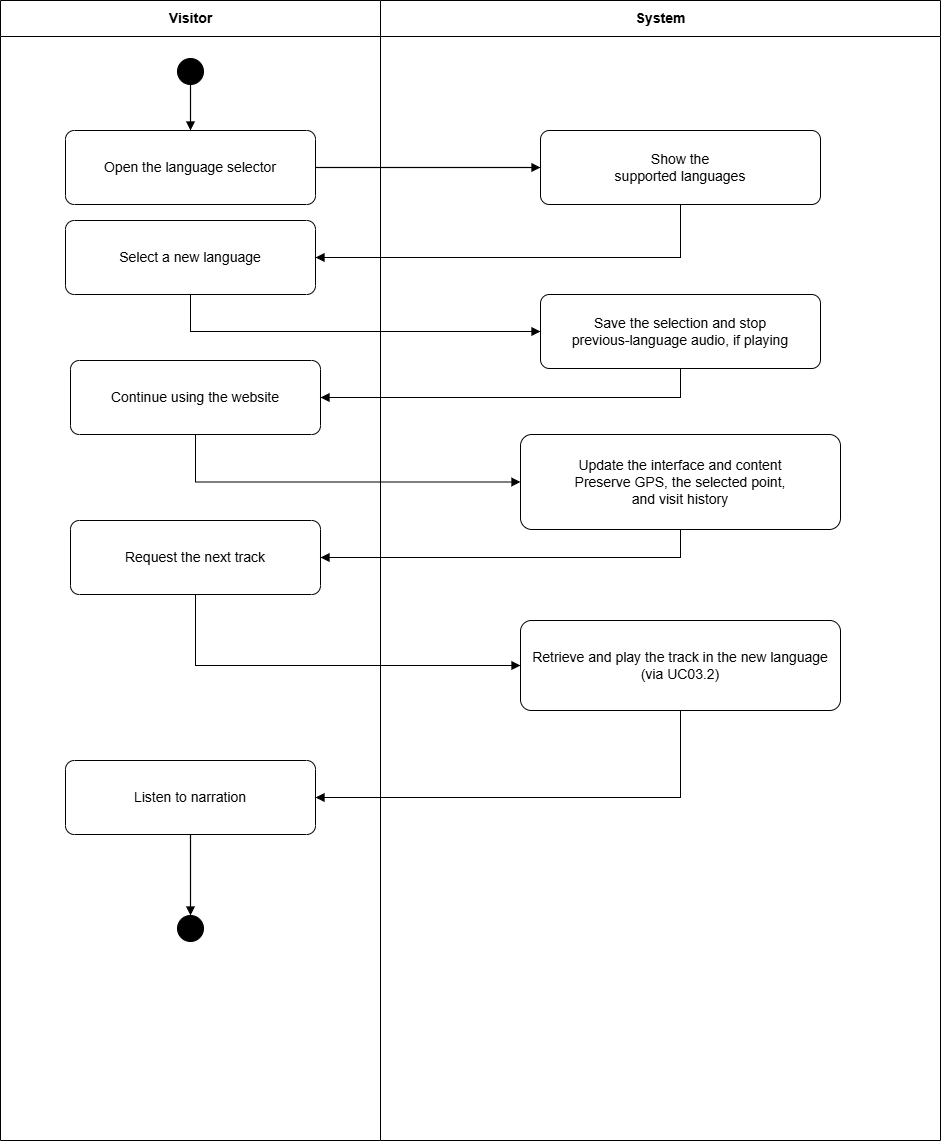

The diagram above was exported from draw.io. Its source (the exported page's mxGraphModel, read from the mxfile embedded in the PNG):
<mxGraphModel dx="2054" dy="1137" grid="1" gridSize="10" guides="1" tooltips="1" connect="1" arrows="1" fold="1" page="1" pageScale="1" pageWidth="1020" pageHeight="1210" math="0" shadow="0">
  <root>
    <mxCell id="0" />
    <mxCell id="1" parent="0" />
    <mxCell id="laneGuest" parent="1" style="swimlane;html=1;startSize=36;horizontal=1;rounded=0;fillColor=#ffffff;swimlaneFillColor=#ffffff;strokeColor=#000000;fontSize=14;" value="Visitor" vertex="1">
      <mxGeometry height="1140" width="380" y="30" as="geometry" />
    </mxCell>
    <mxCell id="guestChoose" parent="laneGuest" style="rounded=1;whiteSpace=wrap;html=1;arcSize=12;fillColor=#ffffff;strokeColor=#000000;fontColor=#000000;fontSize=14;align=center;verticalAlign=middle;" value="Select a new language" vertex="1">
      <mxGeometry height="74" width="250" x="65" y="220" as="geometry" />
    </mxCell>
    <mxCell id="guestContinue" parent="laneGuest" style="rounded=1;whiteSpace=wrap;html=1;arcSize=12;fillColor=#ffffff;strokeColor=#000000;fontColor=#000000;fontSize=14;align=center;verticalAlign=middle;" value="Continue using the website" vertex="1">
      <mxGeometry height="74" width="250" x="70" y="360" as="geometry" />
    </mxCell>
    <mxCell id="guestRequest" parent="laneGuest" style="rounded=1;whiteSpace=wrap;html=1;arcSize=12;fillColor=#ffffff;strokeColor=#000000;fontColor=#000000;fontSize=14;align=center;verticalAlign=middle;" value="Request the next track" vertex="1">
      <mxGeometry height="74" width="250" x="70" y="520" as="geometry" />
    </mxCell>
    <mxCell id="laneSystem" parent="1" style="swimlane;html=1;startSize=36;horizontal=1;rounded=0;fillColor=#ffffff;swimlaneFillColor=#ffffff;strokeColor=#000000;fontSize=14;" value="System" vertex="1">
      <mxGeometry height="1140" width="560" x="380" y="30" as="geometry" />
    </mxCell>
    <mxCell id="systemList" parent="laneSystem" style="rounded=1;whiteSpace=wrap;html=1;arcSize=12;fillColor=#ffffff;strokeColor=#000000;fontColor=#000000;fontSize=14;align=center;verticalAlign=middle;" value="Show the&lt;br&gt;supported languages" vertex="1">
      <mxGeometry height="74" width="280" x="160" y="130" as="geometry" />
    </mxCell>
    <mxCell id="systemSave" parent="laneSystem" style="rounded=1;whiteSpace=wrap;html=1;arcSize=12;fillColor=#ffffff;strokeColor=#000000;fontColor=#000000;fontSize=14;align=center;verticalAlign=middle;" value="Save the selection and stop&lt;br&gt;previous-language audio, if playing" vertex="1">
      <mxGeometry height="74" width="280" x="160" y="294" as="geometry" />
    </mxCell>
    <mxCell id="systemUpdate" parent="laneSystem" style="rounded=1;whiteSpace=wrap;html=1;arcSize=12;fillColor=#ffffff;strokeColor=#000000;fontColor=#000000;fontSize=14;align=center;verticalAlign=middle;" value="Update the interface and content&lt;br&gt;Preserve GPS, the selected point,&lt;br&gt;and visit history" vertex="1">
      <mxGeometry height="95" width="320" x="140" y="434" as="geometry" />
    </mxCell>
    <mxCell id="systemPlay" parent="laneSystem" style="rounded=1;whiteSpace=wrap;html=1;arcSize=12;fillColor=#ffffff;strokeColor=#000000;fontColor=#000000;fontSize=14;align=center;verticalAlign=middle;" value="Retrieve and play the track in the new language&lt;br&gt;(via UC03.2)" vertex="1">
      <mxGeometry height="90" width="320" x="140" y="620" as="geometry" />
    </mxCell>
    <mxCell id="start" parent="1" style="ellipse;html=1;aspect=fixed;fillColor=#000000;strokeColor=#000000;" value="" vertex="1">
      <mxGeometry height="26" width="26" x="177" y="88" as="geometry" />
    </mxCell>
    <mxCell id="guestOpen" parent="1" style="rounded=1;whiteSpace=wrap;html=1;arcSize=12;fillColor=#ffffff;strokeColor=#000000;fontColor=#000000;fontSize=14;align=center;verticalAlign=middle;" value="Open the language selector" vertex="1">
      <mxGeometry height="74" width="250" x="65" y="160" as="geometry" />
    </mxCell>
    <mxCell id="guestListen" parent="1" style="rounded=1;whiteSpace=wrap;html=1;arcSize=12;fillColor=#ffffff;strokeColor=#000000;fontColor=#000000;fontSize=14;align=center;verticalAlign=middle;" value="Listen to narration" vertex="1">
      <mxGeometry height="74" width="250" x="65" y="790" as="geometry" />
    </mxCell>
    <mxCell id="end" parent="1" style="ellipse;html=1;aspect=fixed;fillColor=#000000;strokeColor=#000000;" value="" vertex="1">
      <mxGeometry height="26" width="26" x="177" y="945" as="geometry" />
    </mxCell>
    <mxCell id="edge_01" edge="1" parent="1" source="start" style="edgeStyle=orthogonalEdgeStyle;rounded=0;orthogonalLoop=1;jettySize=auto;html=1;endArrow=block;endFill=1;strokeColor=#000000;strokeWidth=1.2;exitX=0.5;exitY=1;entryX=0.5;entryY=0;" target="guestOpen">
      <mxGeometry relative="1" as="geometry" />
    </mxCell>
    <mxCell id="edge_02" edge="1" parent="1" source="guestOpen" style="edgeStyle=orthogonalEdgeStyle;rounded=0;orthogonalLoop=1;jettySize=auto;html=1;endArrow=block;endFill=1;strokeColor=#000000;strokeWidth=1.2;exitX=1;exitY=0.5;entryX=0;entryY=0.5;" target="systemList">
      <mxGeometry relative="1" as="geometry" />
    </mxCell>
    <mxCell id="edge_03" edge="1" parent="1" source="systemList" style="edgeStyle=orthogonalEdgeStyle;rounded=0;orthogonalLoop=1;jettySize=auto;html=1;endArrow=block;endFill=1;strokeColor=#000000;strokeWidth=1.2;exitX=0.5;exitY=1;entryX=1;entryY=0.5;" target="guestChoose">
      <mxGeometry relative="1" as="geometry" />
    </mxCell>
    <mxCell id="edge_04" edge="1" parent="1" source="guestChoose" style="edgeStyle=orthogonalEdgeStyle;rounded=0;orthogonalLoop=1;jettySize=auto;html=1;endArrow=block;endFill=1;strokeColor=#000000;strokeWidth=1.2;exitX=0.5;exitY=1;entryX=0;entryY=0.5;exitDx=0;exitDy=0;" target="systemSave">
      <mxGeometry relative="1" as="geometry" />
    </mxCell>
    <mxCell id="edge_05" edge="1" parent="1" source="systemSave" style="edgeStyle=orthogonalEdgeStyle;rounded=0;orthogonalLoop=1;jettySize=auto;html=1;endArrow=block;endFill=1;strokeColor=#000000;strokeWidth=1.2;exitX=0.5;exitY=1;entryX=1;entryY=0.5;" target="guestContinue">
      <mxGeometry relative="1" as="geometry" />
    </mxCell>
    <mxCell id="edge_06" edge="1" parent="1" source="guestContinue" style="edgeStyle=orthogonalEdgeStyle;rounded=0;orthogonalLoop=1;jettySize=auto;html=1;endArrow=block;endFill=1;strokeColor=#000000;strokeWidth=1.2;exitX=0.5;exitY=1;entryX=0;entryY=0.5;exitDx=0;exitDy=0;" target="systemUpdate">
      <mxGeometry relative="1" x="0.2187" as="geometry" />
    </mxCell>
    <mxCell id="edge_07" edge="1" parent="1" source="systemUpdate" style="edgeStyle=orthogonalEdgeStyle;rounded=0;orthogonalLoop=1;jettySize=auto;html=1;endArrow=block;endFill=1;strokeColor=#000000;strokeWidth=1.2;exitX=0.5;exitY=1;entryX=1;entryY=0.5;" target="guestRequest">
      <mxGeometry relative="1" as="geometry" />
    </mxCell>
    <mxCell id="edge_08" edge="1" parent="1" source="guestRequest" style="edgeStyle=orthogonalEdgeStyle;rounded=0;orthogonalLoop=1;jettySize=auto;html=1;endArrow=block;endFill=1;strokeColor=#000000;strokeWidth=1.2;exitX=0.5;exitY=1;entryX=0;entryY=0.5;exitDx=0;exitDy=0;" target="systemPlay">
      <mxGeometry relative="1" as="geometry" />
    </mxCell>
    <mxCell id="edge_09" edge="1" parent="1" source="systemPlay" style="edgeStyle=orthogonalEdgeStyle;rounded=0;orthogonalLoop=1;jettySize=auto;html=1;endArrow=block;endFill=1;strokeColor=#000000;strokeWidth=1.2;exitX=0.5;exitY=1;entryX=1;entryY=0.5;" target="guestListen">
      <mxGeometry relative="1" as="geometry" />
    </mxCell>
    <mxCell id="edge_10" edge="1" parent="1" source="guestListen" style="edgeStyle=orthogonalEdgeStyle;rounded=0;orthogonalLoop=1;jettySize=auto;html=1;endArrow=block;endFill=1;strokeColor=#000000;strokeWidth=1.2;exitX=0.5;exitY=1;entryX=0.5;entryY=0;" target="end">
      <mxGeometry relative="1" as="geometry" />
    </mxCell>
  </root>
</mxGraphModel>